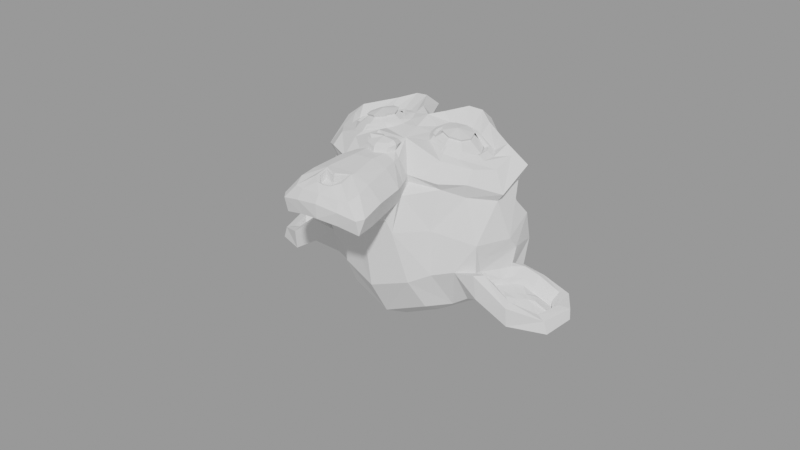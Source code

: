 # Source: constraints.blend  (saved by Blender 2.92.15; exported with 4.5.12 LTS)
import bpy
from mathutils import Matrix  # noqa: F401  (used for matrix-valued properties, if any)

bpy.ops.wm.read_factory_settings(use_empty=True)
scene = bpy.context.scene
scene.name = 'copy'

# ---- meshes
me_suzanne_001 = bpy.data.meshes.new('Suzanne.001')
me_suzanne_001.from_pydata([(0.4274, 0.1797, 0.7678), (-0.4466, 0.1381, 0.7655), (0.4934, 0.1129, 0.6894), (-0.5055, 0.06541, 0.6867), (0.5423, 0.07684, 0.5799), (-0.5502, 0.02487, 0.577), (0.3508, -0.01073, 0.618), (-0.3515, -0.04414, 0.6161), (0.348, 0.04323, 0.7199), (-0.3543, 0.009828, 0.718), (0.343, 0.1443, 0.783), (-0.3593, 0.1109, 0.7811), (0.2634, 0.1717, 0.7986), (-0.2828, 0.1457, 0.7972), (0.1967, 0.09846, 0.7433), (-0.2091, 0.07916, 0.7422), (0.1519, 0.05782, 0.6492), (-0.1602, 0.04298, 0.6484), (0.06497, 0.2413, 0.658), (-0.0911, 0.2339, 0.6576), (0.1272, 0.2438, 0.7441), (-0.1537, 0.2304, 0.7433), (0.2285, 0.2482, 0.7991), (-0.2553, 0.2252, 0.7978), (0.2556, 0.3355, 0.7997), (-0.2906, 0.3096, 0.7982), (0.1826, 0.395, 0.7452), (-0.2232, 0.3757, 0.7441), (0.1337, 0.4402, 0.6516), (-0.1784, 0.4253, 0.6508), (0.3252, 0.5277, 0.6214), (-0.3771, 0.4943, 0.6195), (0.3279, 0.4646, 0.7226), (-0.3744, 0.4312, 0.7207), (0.3322, 0.3706, 0.7845), (-0.3701, 0.3372, 0.7826), (0.4196, 0.3435, 0.7689), (-0.4544, 0.302, 0.7665), (0.4792, 0.4095, 0.6913), (-0.5196, 0.3619, 0.6886), (0.5241, 0.4592, 0.5824), (-0.5684, 0.4072, 0.5794), (0.6115, 0.2679, 0.5657), (-0.6371, 0.2085, 0.5624), (0.5488, 0.2643, 0.6749), (-0.575, 0.2108, 0.6719), (0.4549, 0.2592, 0.7606), (-0.4815, 0.2147, 0.7581), (0.4627, 0.2595, 0.7762), (-0.4894, 0.2142, 0.7737), (0.427, 0.3516, 0.7846), (-0.4626, 0.3093, 0.7822), (0.3314, 0.386, 0.808), (-0.3709, 0.3526, 0.8061), (0.2474, 0.3428, 0.8232), (-0.2832, 0.3176, 0.8217), (0.2129, 0.2473, 0.8224), (-0.2398, 0.2258, 0.8212), (0.256, 0.1633, 0.822), (-0.2747, 0.1381, 0.8206), (0.3377, 0.2532, 0.8306), (-0.3646, 0.2198, 0.8287), (0.3437, 0.1285, 0.8064), (-0.3586, 0.09511, 0.8045), (0.4355, 0.1721, 0.7834), (-0.4541, 0.1298, 0.781), (-0.02218, 0.4244, 0.7449), (-0.01865, 0.3458, 0.8225), (0.03057, -0.6837, 0.73), (0.01338, -0.325, 0.7792), (0.007027, -0.1925, 0.7957), (0.03506, -0.7772, 0.7138), (-0.02073, 0.4019, 0.6041), (-0.02846, 0.5659, 0.5739), (-0.04141, 0.901, -0.5411), (-0.02472, 0.5674, -0.8479), (-0.001383, 0.07563, -0.8277), (0.01903, -0.3801, -0.354), (0.2105, -0.1813, 0.5618), (-0.1953, -0.2006, 0.5607), (0.3316, -0.4259, 0.5683), (-0.2927, -0.4556, 0.5667), (0.3829, -0.6815, 0.5668), (-0.3195, -0.7149, 0.5649), (0.4078, -0.8756, 0.5265), (-0.3257, -0.9105, 0.5246), (0.3714, -0.932, 0.5183), (-0.2841, -0.9632, 0.5165), (0.2242, -0.9627, 0.549), (-0.1348, -0.9798, 0.548), (0.04542, -0.987, 0.5718), (0.4424, -0.1231, 0.5315), (-0.4316, -0.1647, 0.5292), (0.6327, -0.01246, 0.5405), (-0.6315, -0.0726, 0.5371), (0.8191, 0.1847, 0.4485), (-0.8353, 0.106, 0.444), (0.8366, 0.4662, 0.5988), (-0.8802, 0.3845, 0.5942), (0.6856, 0.5135, 0.63), (-0.7346, 0.446, 0.6262), (0.4614, 0.6198, 0.6926), (-0.5218, 0.573, 0.69), (0.2822, 0.7674, 0.7401), (-0.3577, 0.7369, 0.7383), (0.1201, 0.7204, 0.7628), (-0.192, 0.7056, 0.762), (0.03726, 0.4897, 0.7533), (-0.0876, 0.4838, 0.753), (0.1424, 0.4163, 0.7765), (-0.1854, 0.4008, 0.7756), (0.1086, 0.3053, 0.7679), (-0.1412, 0.2934, 0.7672), (0.1967, 0.09846, 0.7433), (-0.2091, 0.07916, 0.7422), (0.3722, 0.02884, 0.7042), (-0.377, -0.006791, 0.7022), (0.4871, 0.08144, 0.6736), (-0.4962, 0.03467, 0.6709), (0.6138, 0.2128, 0.6513), (-0.6347, 0.1534, 0.648), (0.6243, 0.3227, 0.652), (-0.6555, 0.2619, 0.6486), (0.5815, 0.3988, 0.6681), (-0.6203, 0.3417, 0.6648), (0.4067, 0.4527, 0.7227), (-0.4517, 0.4119, 0.7204), (0.2256, 0.4752, 0.7615), (-0.2738, 0.4514, 0.7601), (0.03465, -0.7695, 0.7295), (0.1417, -0.7175, 0.7301), (-0.07683, -0.7279, 0.7295), (0.1551, -0.834, 0.7059), (-0.07901, -0.8452, 0.7053), (0.1027, -0.8834, 0.6898), (-0.02212, -0.8893, 0.6895), (0.0407, -0.8941, 0.6818), (0.007509, -0.2, 0.7487), (0.004928, -0.1453, 0.7413), (0.1067, -0.1483, 0.7415), (-0.09615, -0.1579, 0.7409), (0.1339, -0.2252, 0.7489), (-0.1159, -0.2371, 0.7482), (0.09782, -0.2895, 0.7406), (-0.07386, -0.2976, 0.7401), (0.3986, -0.03227, 0.6726), (-0.3973, -0.07013, 0.6705), (0.6124, 0.07988, 0.627), (-0.6206, 0.02123, 0.6237), (0.7147, 0.2335, 0.6048), (-0.7368, 0.1645, 0.6009), (0.722, 0.4056, 0.6606), (-0.7607, 0.335, 0.6566), (0.6653, 0.4415, 0.731), (-0.7081, 0.3762, 0.7274), (0.4091, 0.5618, 0.8015), (-0.4649, 0.5203, 0.7992), (0.2797, 0.6493, 0.8408), (-0.3446, 0.6196, 0.8392), (0.1715, 0.6206, 0.856), (-0.2342, 0.6013, 0.8549), (0.07903, 0.4285, 0.8467), (-0.1239, 0.4189, 0.8462), (0.1278, -0.1008, 0.8122), (-0.122, -0.1127, 0.8115), (0.2302, -0.4394, 0.7086), (-0.1912, -0.4595, 0.7075), (0.2815, -0.6949, 0.6837), (-0.2179, -0.7187, 0.6823), (0.3027, -0.8111, 0.6595), (-0.2279, -0.8363, 0.6581), (0.2761, -0.906, 0.6276), (-0.1922, -0.9283, 0.6263), (0.2066, -0.9249, 0.6273), (-0.1212, -0.9405, 0.6264), (0.04341, -0.9484, 0.6346), (-0.003947, 0.04209, 0.7268), (-0.01184, 0.2057, 0.767), (0.3033, 0.4868, 0.7461), (-0.3522, 0.4556, 0.7443), (0.1554, 0.1434, 0.7513), (-0.1723, 0.1278, 0.7504), (0.1208, 0.2121, 0.7595), (-0.1445, 0.1994, 0.7588), (0.148, -0.6859, 0.7303), (-0.08612, -0.6971, 0.7296), (0.09743, -0.446, 0.7473), (-0.05865, -0.4534, 0.7469), (0.01939, -0.4497, 0.7471), (0.01384, -0.3326, 0.7401), (0.1048, -0.2738, 0.7797), (-0.0825, -0.2827, 0.7792), (0.1415, -0.2252, 0.7958), (-0.1238, -0.2378, 0.7951), (0.1137, -0.1326, 0.7807), (-0.1048, -0.1429, 0.7801), (0.04311, -0.1281, 0.7805), (-0.03493, -0.1318, 0.7803), (0.007695, -0.2083, 0.8268), (0.05195, -0.1513, 0.8117), (-0.04169, -0.1558, 0.8114), (0.09915, -0.1569, 0.8117), (-0.08814, -0.1658, 0.8112), (0.1181, -0.2265, 0.8269), (-0.1004, -0.2369, 0.8264), (0.08802, -0.2512, 0.8033), (-0.06806, -0.2587, 0.8029), (0.01184, -0.294, 0.8028), (0.2711, -0.3035, 0.5534), (-0.244, -0.328, 0.552), (0.1737, -0.2387, 0.7098), (-0.154, -0.2543, 0.7089), (0.1927, -0.3082, 0.7094), (-0.1663, -0.3253, 0.7084), (0.2447, -0.2422, 0.5537), (-0.2235, -0.2645, 0.5524), (0.03996, -0.8785, 0.6819), (0.08641, -0.8684, 0.6821), (-0.007232, -0.8729, 0.6818), (0.131, -0.8195, 0.7059), (-0.05634, -0.8285, 0.7054), (0.1272, -0.7416, 0.722), (-0.06009, -0.7505, 0.7215), (0.03558, -0.7846, 0.6512), (0.1277, -0.749, 0.6595), (-0.05957, -0.7579, 0.659), (0.1307, -0.8113, 0.6357), (-0.05654, -0.8202, 0.6352), (0.0858, -0.8525, 0.6275), (-0.007845, -0.8569, 0.6272), (0.03935, -0.8625, 0.6273), (0.1594, 0.2216, 0.7831), (-0.1839, 0.2052, 0.7822), (0.178, 0.1599, 0.7749), (-0.1965, 0.1421, 0.7739), (0.3133, 0.4402, 0.7614), (-0.3578, 0.4083, 0.7596), (0.2512, 0.4293, 0.7768), (-0.295, 0.4034, 0.7754), (0.4006, 0.413, 0.7771), (-0.4422, 0.3729, 0.7748), (0.5435, 0.3734, 0.699), (-0.5802, 0.3199, 0.696), (0.5699, 0.3121, 0.6909), (-0.6006, 0.2564, 0.6878), (0.5666, 0.2181, 0.6825), (-0.5884, 0.1632, 0.6794), (0.4695, 0.1194, 0.7207), (-0.4825, 0.07412, 0.7181), (0.3698, 0.07541, 0.7436), (-0.3793, 0.03978, 0.7416), (0.2193, 0.1149, 0.7825), (-0.2334, 0.09339, 0.7813), (0.1635, 0.3, 0.7836), (-0.1954, 0.2829, 0.7826), (0.191, 0.3795, 0.7842), (-0.2304, 0.3595, 0.7831), (0.2152, 0.3652, 0.7607), (-0.253, 0.3429, 0.7595), (0.1792, 0.3009, 0.7602), (-0.211, 0.2823, 0.7592), (0.2342, 0.1314, 0.7592), (-0.2496, 0.1084, 0.7579), (0.3688, 0.09892, 0.7281), (-0.3804, 0.06329, 0.7261), (0.4532, 0.1344, 0.7051), (-0.4676, 0.09057, 0.7026), (0.5346, 0.2323, 0.6747), (-0.5579, 0.1803, 0.6717), (0.5391, 0.3029, 0.6751), (-0.569, 0.2502, 0.6722), (0.5131, 0.3564, 0.6832), (-0.5482, 0.3059, 0.6804), (0.3933, 0.405, 0.7536), (-0.4339, 0.3656, 0.7514), (0.2602, 0.4064, 0.7689), (-0.3017, 0.3796, 0.7674), (0.3145, 0.4169, 0.7535), (-0.3566, 0.3849, 0.7517), (0.193, 0.1764, 0.7516), (-0.2128, 0.1571, 0.7505), (0.1825, 0.2307, 0.752), (-0.2076, 0.2121, 0.7509), (0.0859, 0.4616, 0.6126), (-0.1326, 0.4512, 0.612), (0.1621, 0.6686, 0.6219), (-0.2281, 0.65, 0.6209), (0.3015, 0.6988, 0.599), (-0.3696, 0.6669, 0.5972), (0.4562, 0.5734, 0.5595), (-0.5115, 0.5274, 0.5569), (0.6562, 0.4817, 0.4969), (-0.7016, 0.4171, 0.4933), (0.7756, 0.4406, 0.4657), (-0.8164, 0.3649, 0.4614), (0.7639, 0.1982, 0.3781), (-0.7812, 0.1247, 0.374), (0.5999, 0.02588, 0.4157), (-0.6019, -0.03128, 0.4124), (0.4404, -0.07591, 0.4693), (-0.4337, -0.1175, 0.467), (-0.04339, 0.8955, 0.2948), (-0.0466, 0.9838, -0.07183), (0.01087, -0.1907, -0.6731), (0.02146, -0.4616, 0.1845), (0.04532, -0.9784, 0.4547), (0.03743, -0.806, 0.3386), (0.02635, -0.5717, 0.3167), (0.02236, -0.4856, 0.2781), (0.8393, 0.2742, 0.05846), (-0.8619, 0.1933, 0.05391), (0.8433, 0.3611, -0.04253), (-0.8735, 0.2794, -0.04712), (0.761, 0.3049, -0.4337), (-0.7842, 0.2314, -0.4379), (0.4413, 0.4635, -0.6991), (-0.4795, 0.4197, -0.7015), (0.7356, -0.01239, 0.07197), (-0.7315, -0.08217, 0.06805), (0.5994, -0.09558, -0.1633), (-0.5867, -0.152, -0.1664), (0.6413, 0.02543, -0.428), (-0.6385, -0.03544, -0.4314), (0.3345, 0.07491, -0.6628), (-0.3366, 0.04299, -0.6646), (0.2499, -0.3427, 0.4046), (-0.2184, -0.3649, 0.4034), (0.1986, -0.4067, 0.2556), (-0.1604, -0.4238, 0.2547), (0.3216, -0.6989, 0.379), (-0.2559, -0.7263, 0.3775), (0.2726, -0.4901, 0.3881), (-0.2269, -0.5138, 0.3867), (0.3703, -0.9, 0.3935), (-0.2853, -0.9312, 0.3917), (0.1756, -0.7527, 0.3627), (-0.1053, -0.766, 0.362), (0.1496, -0.5348, 0.3563), (-0.1001, -0.5467, 0.3556), (0.2078, -0.9393, 0.4319), (-0.12, -0.9549, 0.431), (0.2309, -0.2733, 0.4285), (-0.2062, -0.2941, 0.4273), (0.2204, -0.2193, 0.4679), (-0.201, -0.2394, 0.4667), (0.2099, -0.1653, 0.4994), (-0.1959, -0.1846, 0.4983), (0.2289, -0.3812, 0.1621), (-0.1925, -0.4013, 0.161), (0.312, -0.2963, -0.2668), (-0.2811, -0.3245, -0.2684), (0.3517, -0.1284, -0.5391), (-0.335, -0.1611, -0.5409), (0.4123, 0.8902, -0.376), (-0.4929, 0.8472, -0.3785), (0.4086, 0.9506, -0.06315), (-0.4966, 0.9075, -0.06558), (0.4116, 0.8706, 0.241), (-0.4936, 0.8275, 0.2386), (0.4345, 0.5419, 0.4343), (-0.4863, 0.4981, 0.4318), (0.7056, 0.4381, 0.3405), (-0.7458, 0.3691, 0.3366), (0.6099, 0.4808, 0.2858), (-0.6543, 0.4207, 0.2825), (0.6064, 0.7324, 0.0609), (-0.6734, 0.6715, 0.05747), (0.7689, 0.5989, 0.1307), (-0.823, 0.5232, 0.1265), (0.7669, 0.6551, -0.1111), (-0.825, 0.5794, -0.1154), (0.6047, 0.7808, -0.1888), (-0.6751, 0.72, -0.1922), (0.6086, 0.7122, -0.4392), (-0.6712, 0.6514, -0.4427), (0.7712, 0.5786, -0.3538), (-0.8207, 0.5029, -0.358), (0.6023, 0.3609, -0.5822), (-0.6307, 0.3022, -0.5855), (0.484, 0.04999, -0.5454), (-0.4836, 0.00396, -0.548), (0.8043, 0.368, -0.1988), (-0.8345, 0.2901, -0.2032), (0.4136, -0.1533, 0.1484), (-0.398, -0.1919, 0.1462), (0.439, -0.1733, -0.211), (-0.4194, -0.2141, -0.2133), (0.8709, 0.4496, -0.2294), (-0.9084, 0.365, -0.2342), (0.7795, -0.1029, -0.1238), (-0.7656, -0.1764, -0.128), (1.043, -0.04994, -0.326), (-1.032, -0.1487, -0.3315), (1.278, 0.1183, -0.4259), (-1.281, -0.003451, -0.4328), (1.336, 0.3869, -0.4162), (-1.364, 0.2585, -0.4234), (1.21, 0.5686, -0.4153), (-1.256, 0.4513, -0.4219), (1.0, 0.5267, -0.3067), (-1.044, 0.4294, -0.3122), (0.9955, 0.4637, -0.2837), (-1.033, 0.3672, -0.2891), (1.166, 0.496, -0.3846), (-1.206, 0.3831, -0.391), (1.251, 0.3515, -0.401), (-1.277, 0.2312, -0.4078), (1.207, 0.1382, -0.4025), (-1.212, 0.02315, -0.409), (1.033, 0.01196, -0.3022), (-1.028, -0.08603, -0.3077), (0.8308, -0.03002, -0.131), (-0.8235, -0.1087, -0.1355), (0.9043, 0.4042, -0.214), (-0.9374, 0.3166, -0.2189), (0.9304, 0.3511, -0.2846), (-0.958, 0.2613, -0.2896), (0.8834, 0.01991, -0.2087), (-0.8802, -0.06398, -0.2134), (1.039, 0.05176, -0.3644), (-1.037, -0.04698, -0.37), (1.183, 0.153, -0.4415), (-1.19, 0.04012, -0.4479), (1.222, 0.3113, -0.4404), (-1.244, 0.194, -0.447), (1.155, 0.4175, -0.4321), (-1.187, 0.3061, -0.4383), (1.007, 0.3943, -0.3544), (-1.038, 0.2971, -0.3599), (0.8296, 0.3302, -0.2068), (-0.856, 0.25, -0.2113), (0.8275, 0.2132, -0.2701), (-0.8425, 0.1337, -0.2746), (0.7531, 0.1314, -0.2708), (-0.7608, 0.05942, -0.2749), (0.8159, 0.1266, -0.2707), (-0.8228, 0.04865, -0.2751), (0.8427, 0.05748, -0.2711), (-0.8429, -0.0227, -0.2756), (0.813, 0.02478, -0.2714), (-0.8102, -0.05243, -0.2757), (0.7259, 0.03498, -0.06837), (-0.7256, -0.03406, -0.07225), (0.7195, 0.01186, -0.1701), (-0.7164, -0.05644, -0.1739), (0.7165, 0.07439, -0.1853), (-0.7193, 0.00609, -0.1892), (0.7868, 0.2421, -0.2075), (-0.8051, 0.1664, -0.2118), (0.8787, 0.286, -0.2617), (-0.9005, 0.2013, -0.2665), (0.8792, 0.2785, -0.3164), (-0.9, 0.1939, -0.3212), (0.8131, 0.02508, -0.3182), (-0.8101, -0.05212, -0.3226), (0.8506, 0.05815, -0.3179), (-0.8506, -0.02277, -0.3225), (0.8242, 0.1195, -0.3176), (-0.8301, 0.04078, -0.322), (0.7611, 0.1321, -0.3177), (-0.7685, 0.05935, -0.3218), (0.8354, 0.2139, -0.317), (-0.8502, 0.1337, -0.3215), (1.023, 0.3798, -0.4092), (-1.053, 0.2811, -0.4147), (1.171, 0.4029, -0.479), (-1.201, 0.2901, -0.4853), (1.246, 0.3049, -0.4873), (-1.267, 0.1854, -0.494), (1.207, 0.1465, -0.4806), (-1.213, 0.03146, -0.4871), (1.047, 0.05249, -0.4191), (-1.045, -0.04699, -0.4247), (0.8832, 0.02807, -0.2634), (-0.8804, -0.05582, -0.2681), (0.9391, 0.3363, -0.3393), (-0.965, 0.2457, -0.3444), (0.8852, 0.1537, -0.325), (-0.894, 0.06907, -0.3298), (0.9343, 0.1092, -0.333), (-0.9386, 0.02007, -0.338), (0.9938, 0.1748, -0.3637), (-1.004, 0.07974, -0.3691), (0.9525, 0.2196, -0.3479), (-0.9672, 0.1283, -0.353), (1.004, 0.2848, -0.3708), (-1.025, 0.1883, -0.3762), (1.045, 0.2399, -0.3788), (-1.061, 0.1397, -0.3844), (1.099, 0.2659, -0.3863), (-1.117, 0.1605, -0.3922), (1.073, 0.3273, -0.386), (-1.097, 0.2241, -0.3918), (1.003, 0.4888, -0.4788), (-1.042, 0.3915, -0.4843), (1.228, 0.5312, -0.5405), (-1.27, 0.4124, -0.5472), (1.353, 0.3647, -0.4944), (-1.379, 0.2348, -0.5017), (1.31, 0.1204, -0.5274), (-1.312, -0.004274, -0.5344), (1.043, -0.03326, -0.4899), (-1.033, -0.132, -0.4955), (0.7949, -0.08523, -0.3268), (-0.7815, -0.1602, -0.331), (0.8411, 0.4257, -0.3781), (-0.8757, 0.344, -0.3827)], [], [(46, 0, 2, 44), (3, 1, 47, 45), (44, 2, 4, 42), (5, 3, 45, 43), (2, 8, 6, 4), (7, 9, 3, 5), (0, 10, 8, 2), (9, 11, 1, 3), (10, 12, 14, 8), (15, 13, 11, 9), (8, 14, 16, 6), (17, 15, 9, 7), (14, 20, 18, 16), (19, 21, 15, 17), (12, 22, 20, 14), (21, 23, 13, 15), (22, 24, 26, 20), (27, 25, 23, 21), (20, 26, 28, 18), (29, 27, 21, 19), (26, 32, 30, 28), (31, 33, 27, 29), (24, 34, 32, 26), (33, 35, 25, 27), (34, 36, 38, 32), (39, 37, 35, 33), (32, 38, 40, 30), (41, 39, 33, 31), (38, 44, 42, 40), (43, 45, 39, 41), (36, 46, 44, 38), (45, 47, 37, 39), (46, 36, 50, 48), (51, 37, 47, 49), (36, 34, 52, 50), (53, 35, 37, 51), (34, 24, 54, 52), (55, 25, 35, 53), (24, 22, 56, 54), (57, 23, 25, 55), (22, 12, 58, 56), (59, 13, 23, 57), (12, 10, 62, 58), (63, 11, 13, 59), (10, 0, 64, 62), (65, 1, 11, 63), (0, 46, 48, 64), (49, 47, 1, 65), (60, 64, 48), (49, 65, 61), (62, 64, 60), (61, 65, 63), (60, 58, 62), (63, 59, 61), (60, 56, 58), (59, 57, 61), (60, 54, 56), (57, 55, 61), (60, 52, 54), (55, 53, 61), (60, 50, 52), (53, 51, 61), (60, 48, 50), (51, 49, 61), (88, 173, 175, 90), (175, 174, 89, 90), (86, 171, 173, 88), (174, 172, 87, 89), (84, 169, 171, 86), (172, 170, 85, 87), (82, 167, 169, 84), (170, 168, 83, 85), (80, 165, 167, 82), (168, 166, 81, 83), (78, 91, 145, 163), (146, 92, 79, 164), (91, 93, 147, 145), (148, 94, 92, 146), (93, 95, 149, 147), (150, 96, 94, 148), (95, 97, 151, 149), (152, 98, 96, 150), (97, 99, 153, 151), (154, 100, 98, 152), (99, 101, 155, 153), (156, 102, 100, 154), (101, 103, 157, 155), (158, 104, 102, 156), (103, 105, 159, 157), (160, 106, 104, 158), (105, 107, 161, 159), (162, 108, 106, 160), (107, 66, 67, 161), (67, 66, 108, 162), (109, 127, 159, 161), (160, 128, 110, 162), (127, 178, 157, 159), (158, 179, 128, 160), (125, 155, 157, 178), (158, 156, 126, 179), (123, 153, 155, 125), (156, 154, 124, 126), (121, 151, 153, 123), (154, 152, 122, 124), (119, 149, 151, 121), (152, 150, 120, 122), (117, 147, 149, 119), (150, 148, 118, 120), (115, 145, 147, 117), (148, 146, 116, 118), (113, 163, 145, 115), (146, 164, 114, 116), (113, 180, 176, 163), (176, 181, 114, 164), (109, 161, 67, 111), (67, 162, 110, 112), (111, 67, 177, 182), (177, 67, 112, 183), (176, 180, 182, 177), (183, 181, 176, 177), (134, 136, 175, 173), (175, 136, 135, 174), (132, 134, 173, 171), (174, 135, 133, 172), (130, 132, 171, 169), (172, 133, 131, 170), (165, 186, 184, 167), (185, 187, 166, 168), (130, 169, 167, 184), (168, 170, 131, 185), (143, 189, 188, 186), (188, 189, 144, 187), (184, 186, 188, 68), (188, 187, 185, 68), (129, 130, 184, 68), (185, 131, 129, 68), (141, 192, 190, 143), (191, 193, 142, 144), (139, 194, 192, 141), (193, 195, 140, 142), (138, 196, 194, 139), (195, 197, 138, 140), (137, 70, 196, 138), (197, 70, 137, 138), (189, 143, 190, 69), (191, 144, 189, 69), (69, 190, 205, 207), (206, 191, 69, 207), (70, 198, 199, 196), (200, 198, 70, 197), (196, 199, 201, 194), (202, 200, 197, 195), (194, 201, 203, 192), (204, 202, 195, 193), (192, 203, 205, 190), (206, 204, 193, 191), (198, 203, 201, 199), (202, 204, 198, 200), (198, 207, 205, 203), (206, 207, 198, 204), (138, 139, 163, 176), (164, 140, 138, 176), (139, 141, 210, 163), (211, 142, 140, 164), (141, 143, 212, 210), (213, 144, 142, 211), (143, 186, 165, 212), (166, 187, 144, 213), (80, 208, 212, 165), (213, 209, 81, 166), (208, 214, 210, 212), (211, 215, 209, 213), (78, 163, 210, 214), (211, 164, 79, 215), (130, 129, 71, 221), (71, 129, 131, 222), (132, 130, 221, 219), (222, 131, 133, 220), (134, 132, 219, 217), (220, 133, 135, 218), (136, 134, 217, 216), (218, 135, 136, 216), (216, 217, 228, 230), (229, 218, 216, 230), (217, 219, 226, 228), (227, 220, 218, 229), (219, 221, 224, 226), (225, 222, 220, 227), (221, 71, 223, 224), (223, 71, 222, 225), (223, 230, 228, 224), (229, 230, 223, 225), (224, 228, 226), (227, 229, 225), (182, 180, 233, 231), (234, 181, 183, 232), (111, 182, 231, 253), (232, 183, 112, 254), (109, 111, 253, 255), (254, 112, 110, 256), (180, 113, 251, 233), (252, 114, 181, 234), (113, 115, 249, 251), (250, 116, 114, 252), (115, 117, 247, 249), (248, 118, 116, 250), (117, 119, 245, 247), (246, 120, 118, 248), (119, 121, 243, 245), (244, 122, 120, 246), (121, 123, 241, 243), (242, 124, 122, 244), (123, 125, 239, 241), (240, 126, 124, 242), (125, 178, 235, 239), (236, 179, 126, 240), (178, 127, 237, 235), (238, 128, 179, 236), (127, 109, 255, 237), (256, 110, 128, 238), (237, 255, 257, 275), (258, 256, 238, 276), (235, 237, 275, 277), (276, 238, 236, 278), (239, 235, 277, 273), (278, 236, 240, 274), (241, 239, 273, 271), (274, 240, 242, 272), (243, 241, 271, 269), (272, 242, 244, 270), (245, 243, 269, 267), (270, 244, 246, 268), (247, 245, 267, 265), (268, 246, 248, 266), (249, 247, 265, 263), (266, 248, 250, 264), (251, 249, 263, 261), (264, 250, 252, 262), (233, 251, 261, 279), (262, 252, 234, 280), (255, 253, 259, 257), (260, 254, 256, 258), (253, 231, 281, 259), (282, 232, 254, 260), (231, 233, 279, 281), (280, 234, 232, 282), (66, 107, 283, 72), (284, 108, 66, 72), (107, 105, 285, 283), (286, 106, 108, 284), (105, 103, 287, 285), (288, 104, 106, 286), (103, 101, 289, 287), (290, 102, 104, 288), (101, 99, 291, 289), (292, 100, 102, 290), (99, 97, 293, 291), (294, 98, 100, 292), (97, 95, 295, 293), (296, 96, 98, 294), (95, 93, 297, 295), (298, 94, 96, 296), (93, 91, 299, 297), (300, 92, 94, 298), (307, 308, 327, 337), (328, 308, 307, 338), (306, 307, 337, 335), (338, 307, 306, 336), (305, 306, 335, 339), (336, 306, 305, 340), (88, 90, 305, 339), (305, 90, 89, 340), (86, 88, 339, 333), (340, 89, 87, 334), (84, 86, 333, 329), (334, 87, 85, 330), (82, 84, 329, 331), (330, 85, 83, 332), (329, 335, 337, 331), (338, 336, 330, 332), (329, 333, 339, 335), (340, 334, 330, 336), (325, 331, 337, 327), (338, 332, 326, 328), (80, 82, 331, 325), (332, 83, 81, 326), (208, 341, 343, 214), (344, 342, 209, 215), (80, 325, 341, 208), (342, 326, 81, 209), (78, 214, 343, 345), (344, 215, 79, 346), (78, 345, 299, 91), (300, 346, 79, 92), (76, 323, 351, 303), (352, 324, 76, 303), (303, 351, 349, 77), (350, 352, 303, 77), (77, 349, 347, 304), (348, 350, 77, 304), (304, 347, 327, 308), (328, 348, 304, 308), (325, 327, 347, 341), (348, 328, 326, 342), (295, 297, 317, 309), (318, 298, 296, 310), (75, 315, 323, 76), (324, 316, 75, 76), (301, 357, 355, 302), (356, 358, 301, 302), (302, 355, 353, 74), (354, 356, 302, 74), (74, 353, 315, 75), (316, 354, 74, 75), (291, 293, 361, 363), (362, 294, 292, 364), (363, 361, 367, 365), (368, 362, 364, 366), (365, 367, 369, 371), (370, 368, 366, 372), (371, 369, 375, 373), (376, 370, 372, 374), (313, 377, 373, 375), (374, 378, 314, 376), (315, 353, 373, 377), (374, 354, 316, 378), (353, 355, 371, 373), (372, 356, 354, 374), (355, 357, 365, 371), (366, 358, 356, 372), (357, 359, 363, 365), (364, 360, 358, 366), (289, 291, 363, 359), (364, 292, 290, 360), (73, 359, 357, 301), (358, 360, 73, 301), (283, 285, 287, 289), (288, 286, 284, 290), (283, 289, 359, 73), (360, 290, 284, 73), (72, 283, 73), (73, 284, 72), (293, 295, 309, 361), (310, 296, 294, 362), (309, 311, 367, 361), (368, 312, 310, 362), (311, 381, 369, 367), (370, 382, 312, 368), (313, 375, 369, 381), (370, 376, 314, 382), (347, 349, 385, 383), (386, 350, 348, 384), (317, 383, 385, 319), (386, 384, 318, 320), (297, 299, 383, 317), (384, 300, 298, 318), (299, 343, 341, 383), (342, 344, 300, 384), (341, 347, 383), (384, 348, 342), (299, 345, 343), (344, 346, 300), (313, 321, 379, 377), (380, 322, 314, 378), (315, 377, 379, 323), (380, 378, 316, 324), (319, 385, 379, 321), (380, 386, 320, 322), (349, 351, 379, 385), (380, 352, 350, 386), (323, 379, 351), (352, 380, 324), (399, 387, 413, 401), (414, 388, 400, 402), (399, 401, 403, 397), (404, 402, 400, 398), (397, 403, 405, 395), (406, 404, 398, 396), (395, 405, 407, 393), (408, 406, 396, 394), (393, 407, 409, 391), (410, 408, 394, 392), (391, 409, 411, 389), (412, 410, 392, 390), (409, 419, 417, 411), (418, 420, 410, 412), (407, 421, 419, 409), (420, 422, 408, 410), (405, 423, 421, 407), (422, 424, 406, 408), (403, 425, 423, 405), (424, 426, 404, 406), (401, 427, 425, 403), (426, 428, 402, 404), (401, 413, 415, 427), (416, 414, 402, 428), (317, 319, 443, 441), (444, 320, 318, 442), (319, 389, 411, 443), (412, 390, 320, 444), (309, 317, 441, 311), (442, 318, 310, 312), (381, 429, 413, 387), (414, 430, 382, 388), (411, 417, 439, 443), (440, 418, 412, 444), (437, 445, 443, 439), (444, 446, 438, 440), (433, 445, 437, 435), (438, 446, 434, 436), (431, 447, 445, 433), (446, 448, 432, 434), (429, 447, 431, 449), (432, 448, 430, 450), (413, 429, 449, 415), (450, 430, 414, 416), (311, 447, 429, 381), (430, 448, 312, 382), (311, 441, 445, 447), (446, 442, 312, 448), (441, 443, 445), (446, 444, 442), (415, 449, 451, 475), (452, 450, 416, 476), (449, 431, 461, 451), (462, 432, 450, 452), (431, 433, 459, 461), (460, 434, 432, 462), (433, 435, 457, 459), (458, 436, 434, 460), (435, 437, 455, 457), (456, 438, 436, 458), (437, 439, 453, 455), (454, 440, 438, 456), (439, 417, 473, 453), (474, 418, 440, 454), (427, 415, 475, 463), (476, 416, 428, 464), (425, 427, 463, 465), (464, 428, 426, 466), (423, 425, 465, 467), (466, 426, 424, 468), (421, 423, 467, 469), (468, 424, 422, 470), (419, 421, 469, 471), (470, 422, 420, 472), (417, 419, 471, 473), (472, 420, 418, 474), (457, 455, 479, 477), (480, 456, 458, 478), (477, 479, 481, 483), (482, 480, 478, 484), (483, 481, 487, 485), (488, 482, 484, 486), (485, 487, 489, 491), (490, 488, 486, 492), (463, 475, 485, 491), (486, 476, 464, 492), (451, 483, 485, 475), (486, 484, 452, 476), (451, 461, 477, 483), (478, 462, 452, 484), (457, 477, 461, 459), (462, 478, 458, 460), (453, 473, 479, 455), (480, 474, 454, 456), (471, 481, 479, 473), (480, 482, 472, 474), (469, 487, 481, 471), (482, 488, 470, 472), (467, 489, 487, 469), (488, 490, 468, 470), (465, 491, 489, 467), (490, 492, 466, 468), (463, 491, 465), (466, 492, 464), (391, 389, 503, 501), (504, 390, 392, 502), (393, 391, 501, 499), (502, 392, 394, 500), (395, 393, 499, 497), (500, 394, 396, 498), (397, 395, 497, 495), (498, 396, 398, 496), (399, 397, 495, 493), (496, 398, 400, 494), (387, 399, 493, 505), (494, 400, 388, 506), (493, 501, 503, 505), (504, 502, 494, 506), (493, 495, 499, 501), (500, 496, 494, 502), (495, 497, 499), (500, 498, 496), (313, 381, 387, 505), (388, 382, 314, 506), (313, 505, 503, 321), (504, 506, 314, 322), (319, 321, 503, 389), (504, 322, 320, 390)])
_uv = me_suzanne_001.uv_layers.new(name='UVMap')
_uv.uv.foreach_set('vector', [0.891, 0.5901, 0.8706, 0.5896, 0.8601, 0.5601, 0.9046, 0.5594, 0.8562, 0.8505, 0.8681, 0.8215, 0.8884, 0.822, 0.9006, 0.8532, 0.9046, 0.5594, 0.8601, 0.5601, 0.853, 0.5216, 0.9202, 0.5245, 0.8475, 0.8887, 0.8562, 0.8505, 0.9006, 0.8532, 0.9147, 0.8887, 0.8601, 0.5601, 0.8289, 0.5908, 0.7985, 0.5695, 0.853, 0.5216, 0.7951, 0.8384, 0.8264, 0.8185, 0.8562, 0.8505, 0.8475, 0.8887, 0.8706, 0.5896, 0.8544, 0.6048, 0.8289, 0.5908, 0.8601, 0.5601, 0.8264, 0.8185, 0.8525, 0.8057, 0.8681, 0.8215, 0.8562, 0.8505, 0.8544, 0.6048, 0.8541, 0.6255, 0.8282, 0.6334, 0.8289, 0.5908, 0.8276, 0.776, 0.8532, 0.785, 0.8525, 0.8057, 0.8264, 0.8185, 0.8289, 0.5908, 0.8282, 0.6334, 0.791, 0.6454, 0.7985, 0.5695, 0.791, 0.7622, 0.8276, 0.776, 0.8264, 0.8185, 0.7951, 0.8384, 0.8282, 0.6334, 0.8552, 0.6685, 0.8424, 0.7025, 0.791, 0.6454, 0.8448, 0.7075, 0.8561, 0.742, 0.8276, 0.776, 0.791, 0.7622, 0.8541, 0.6255, 0.8675, 0.6423, 0.8552, 0.6685, 0.8282, 0.6334, 0.8561, 0.742, 0.8673, 0.7688, 0.8532, 0.785, 0.8276, 0.776, 0.8675, 0.6423, 0.8905, 0.6419, 0.9004, 0.667, 0.8552, 0.6685, 0.9012, 0.7456, 0.8902, 0.7702, 0.8673, 0.7688, 0.8561, 0.742, 0.8552, 0.6685, 0.9004, 0.667, 0.9189, 0.6997, 0.8424, 0.7025, 0.9212, 0.7137, 0.9012, 0.7456, 0.8561, 0.742, 0.8448, 0.7075, 0.9004, 0.667, 0.9319, 0.6368, 0.9684, 0.6453, 0.9189, 0.6997, 0.9682, 0.7702, 0.9314, 0.7771, 0.9012, 0.7456, 0.9212, 0.7137, 0.8905, 0.6419, 0.9059, 0.6279, 0.9319, 0.6368, 0.9004, 0.667, 0.9314, 0.7771, 0.905, 0.7849, 0.8902, 0.7702, 0.9012, 0.7456, 0.9059, 0.6279, 0.9062, 0.6057, 0.9337, 0.593, 0.9319, 0.6368, 0.9312, 0.8209, 0.9044, 0.807, 0.905, 0.7849, 0.9314, 0.7771, 0.9319, 0.6368, 0.9337, 0.593, 0.9684, 0.5738, 0.9684, 0.6453, 0.965, 0.8417, 0.9312, 0.8209, 0.9314, 0.7771, 0.9682, 0.7702, 0.9337, 0.593, 0.9046, 0.5594, 0.9202, 0.5245, 0.9684, 0.5738, 0.9147, 0.8887, 0.9006, 0.8532, 0.9312, 0.8209, 0.965, 0.8417, 0.9062, 0.6057, 0.891, 0.5901, 0.9046, 0.5594, 0.9337, 0.593, 0.9006, 0.8532, 0.8884, 0.822, 0.9044, 0.807, 0.9312, 0.8209, 0.891, 0.5901, 0.9062, 0.6057, 0.9024, 0.6079, 0.8896, 0.5933, 0.9006, 0.8047, 0.9044, 0.807, 0.8884, 0.822, 0.8872, 0.8187, 0.9062, 0.6057, 0.9059, 0.6279, 0.8998, 0.6263, 0.9024, 0.6079, 0.8988, 0.7862, 0.905, 0.7849, 0.9044, 0.807, 0.9006, 0.8047, 0.9059, 0.6279, 0.8905, 0.6419, 0.8878, 0.6365, 0.8998, 0.6263, 0.8874, 0.7754, 0.8902, 0.7702, 0.905, 0.7849, 0.8988, 0.7862, 0.8905, 0.6419, 0.8675, 0.6423, 0.8709, 0.6352, 0.8878, 0.6365, 0.8704, 0.776, 0.8673, 0.7688, 0.8902, 0.7702, 0.8874, 0.7754, 0.8675, 0.6423, 0.8541, 0.6255, 0.8599, 0.6239, 0.8709, 0.6352, 0.8589, 0.7868, 0.8532, 0.785, 0.8673, 0.7688, 0.8704, 0.776, 0.8541, 0.6255, 0.8544, 0.6048, 0.8597, 0.6082, 0.8599, 0.6239, 0.8579, 0.8025, 0.8525, 0.8057, 0.8532, 0.785, 0.8589, 0.7868, 0.8544, 0.6048, 0.8706, 0.5896, 0.8717, 0.594, 0.8597, 0.6082, 0.8693, 0.8172, 0.8681, 0.8215, 0.8525, 0.8057, 0.8579, 0.8025, 0.8706, 0.5896, 0.891, 0.5901, 0.8896, 0.5933, 0.8717, 0.594, 0.8872, 0.8187, 0.8884, 0.822, 0.8681, 0.8215, 0.8693, 0.8172, 0.8794, 0.6165, 0.8717, 0.594, 0.8896, 0.5933, 0.8872, 0.8187, 0.8693, 0.8172, 0.878, 0.7951, 0.8597, 0.6082, 0.8717, 0.594, 0.8794, 0.6165, 0.878, 0.7951, 0.8693, 0.8172, 0.8579, 0.8025, 0.8794, 0.6165, 0.8599, 0.6239, 0.8597, 0.6082, 0.8579, 0.8025, 0.8589, 0.7868, 0.878, 0.7951, 0.8794, 0.6165, 0.8709, 0.6352, 0.8599, 0.6239, 0.8589, 0.7868, 0.8704, 0.776, 0.878, 0.7951, 0.8794, 0.6165, 0.8878, 0.6365, 0.8709, 0.6352, 0.8704, 0.776, 0.8874, 0.7754, 0.878, 0.7951, 0.8794, 0.6165, 0.8998, 0.6263, 0.8878, 0.6365, 0.8874, 0.7754, 0.8988, 0.7862, 0.878, 0.7951, 0.8794, 0.6165, 0.9024, 0.6079, 0.8998, 0.6263, 0.8988, 0.7862, 0.9006, 0.8047, 0.878, 0.7951, 0.8794, 0.6165, 0.8896, 0.5933, 0.9024, 0.6079, 0.9006, 0.8047, 0.8872, 0.8187, 0.878, 0.7951, 0.5403, 0.05381, 0.5364, 0.06207, 0.5189, 0.05968, 0.5189, 0.05029, 0.5189, 0.05968, 0.5015, 0.06204, 0.4976, 0.05377, 0.5189, 0.05029, 0.5519, 0.05834, 0.5428, 0.06409, 0.5364, 0.06207, 0.5403, 0.05381, 0.5015, 0.06204, 0.4951, 0.06405, 0.486, 0.05827, 0.4976, 0.05377, 0.5551, 0.0619, 0.5463, 0.07267, 0.5428, 0.06409, 0.5519, 0.05834, 0.4951, 0.06405, 0.4916, 0.07262, 0.4828, 0.06183, 0.486, 0.05827, 0.5638, 0.07659, 0.5483, 0.08489, 0.5463, 0.07267, 0.5551, 0.0619, 0.4916, 0.07262, 0.4895, 0.08486, 0.474, 0.07651, 0.4828, 0.06183, 0.5831, 0.1085, 0.5556, 0.1217, 0.5483, 0.08489, 0.5638, 0.07659, 0.4895, 0.08486, 0.4822, 0.1218, 0.4545, 0.1085, 0.474, 0.07651, 0.6055, 0.1651, 0.6474, 0.2005, 0.6215, 0.2278, 0.5531, 0.2096, 0.4165, 0.2295, 0.3897, 0.2019, 0.432, 0.1656, 0.4853, 0.2101, 0.6474, 0.2005, 0.6764, 0.2332, 0.6648, 0.2532, 0.6215, 0.2278, 0.3727, 0.2564, 0.3603, 0.2359, 0.3897, 0.2019, 0.4165, 0.2295, 0.6764, 0.2332, 0.7153, 0.2654, 0.6839, 0.28, 0.6648, 0.2532, 0.3537, 0.2846, 0.3205, 0.2703, 0.3603, 0.2359, 0.3727, 0.2564, 0.7153, 0.2654, 0.7073, 0.3101, 0.6875, 0.3115, 0.6839, 0.28, 0.3512, 0.3174, 0.3307, 0.3169, 0.3205, 0.2703, 0.3537, 0.2846, 0.7073, 0.3101, 0.6974, 0.3327, 0.6768, 0.3239, 0.6875, 0.3115, 0.3627, 0.3297, 0.342, 0.3397, 0.3307, 0.3169, 0.3512, 0.3174, 0.6974, 0.3327, 0.6628, 0.3725, 0.6391, 0.3573, 0.6768, 0.3239, 0.4028, 0.3621, 0.3793, 0.3787, 0.342, 0.3397, 0.3627, 0.3297, 0.6628, 0.3725, 0.6268, 0.3958, 0.6183, 0.3752, 0.6391, 0.3573, 0.4246, 0.3793, 0.4169, 0.4006, 0.3793, 0.3787, 0.4028, 0.3621, 0.6268, 0.3958, 0.6048, 0.3978, 0.6008, 0.3779, 0.6183, 0.3752, 0.4424, 0.3812, 0.4393, 0.4015, 0.4169, 0.4006, 0.4246, 0.3793, 0.6048, 0.3978, 0.5531, 0.3905, 0.5597, 0.357, 0.6008, 0.3779, 0.4829, 0.3585, 0.4909, 0.3919, 0.4393, 0.4015, 0.4424, 0.3812, 0.5531, 0.3905, 0.5219, 0.386, 0.5211, 0.3439, 0.5597, 0.357, 0.5211, 0.3439, 0.5219, 0.386, 0.4909, 0.3919, 0.4829, 0.3585, 0.5773, 0.3402, 0.5998, 0.3448, 0.6008, 0.3779, 0.5597, 0.357, 0.4424, 0.3812, 0.442, 0.3478, 0.4646, 0.3422, 0.4829, 0.3585, 0.5998, 0.3448, 0.6155, 0.342, 0.6183, 0.3752, 0.6008, 0.3779, 0.4246, 0.3793, 0.426, 0.3456, 0.442, 0.3478, 0.4424, 0.3812, 0.6345, 0.3323, 0.6391, 0.3573, 0.6183, 0.3752, 0.6155, 0.342, 0.4246, 0.3793, 0.4028, 0.3621, 0.4064, 0.3365, 0.426, 0.3456, 0.6624, 0.3128, 0.6768, 0.3239, 0.6391, 0.3573, 0.6345, 0.3323, 0.4028, 0.3621, 0.3627, 0.3297, 0.3771, 0.3177, 0.4064, 0.3365, 0.6684, 0.298, 0.6875, 0.3115, 0.6768, 0.3239, 0.6624, 0.3128, 0.3627, 0.3297, 0.3512, 0.3174, 0.3703, 0.3026, 0.3771, 0.3177, 0.6641, 0.2779, 0.6839, 0.28, 0.6875, 0.3115, 0.6684, 0.298, 0.3512, 0.3174, 0.3537, 0.2846, 0.3741, 0.2818, 0.3703, 0.3026, 0.6392, 0.253, 0.6648, 0.2532, 0.6839, 0.28, 0.6641, 0.2779, 0.3537, 0.2846, 0.3727, 0.2564, 0.3989, 0.2556, 0.3741, 0.2818, 0.614, 0.2427, 0.6215, 0.2278, 0.6648, 0.2532, 0.6392, 0.253, 0.3727, 0.2564, 0.4165, 0.2295, 0.4245, 0.2445, 0.3989, 0.2556, 0.5729, 0.2586, 0.5531, 0.2096, 0.6215, 0.2278, 0.614, 0.2427, 0.4165, 0.2295, 0.4853, 0.2101, 0.4664, 0.2597, 0.4245, 0.2445, 0.5729, 0.2586, 0.5639, 0.272, 0.5198, 0.2489, 0.5531, 0.2096, 0.5198, 0.2489, 0.4759, 0.2731, 0.4664, 0.2597, 0.4853, 0.2101, 0.5773, 0.3402, 0.5597, 0.357, 0.5211, 0.3439, 0.5585, 0.3166, 0.5211, 0.3439, 0.4829, 0.3585, 0.4646, 0.3422, 0.4826, 0.3178, 0.5585, 0.3166, 0.5211, 0.3439, 0.5203, 0.2948, 0.5569, 0.2912, 0.5203, 0.2948, 0.5211, 0.3439, 0.4826, 0.3178, 0.4834, 0.2922, 0.5198, 0.2489, 0.5639, 0.272, 0.5569, 0.2912, 0.5203, 0.2948, 0.4834, 0.2922, 0.4759, 0.2731, 0.5198, 0.2489, 0.5203, 0.2948, 0.5255, 0.06897, 0.5189, 0.0679, 0.5189, 0.05968, 0.5364, 0.06207, 0.5189, 0.05968, 0.5189, 0.0679, 0.5124, 0.06896, 0.5015, 0.06204, 0.5312, 0.07383, 0.5255, 0.06897, 0.5364, 0.06207, 0.5428, 0.06409, 0.5015, 0.06204, 0.5124, 0.06896, 0.5066, 0.07381, 0.4951, 0.06405, 0.531, 0.08743, 0.5312, 0.07383, 0.5428, 0.06409, 0.5463, 0.07267, 0.4951, 0.06405, 0.5066, 0.07381, 0.5068, 0.08742, 0.4916, 0.07262, 0.5556, 0.1217, 0.532, 0.1277, 0.5327, 0.09092, 0.5483, 0.08489, 0.5052, 0.09091, 0.5058, 0.1277, 0.4822, 0.1218, 0.4895, 0.08486, 0.531, 0.08743, 0.5463, 0.07267, 0.5483, 0.08489, 0.5327, 0.09092, 0.4895, 0.08486, 0.4916, 0.07262, 0.5068, 0.08742, 0.5052, 0.09091, 0.5381, 0.1584, 0.519, 0.1517, 0.5189, 0.1284, 0.532, 0.1277, 0.5189, 0.1284, 0.519, 0.1517, 0.4999, 0.1584, 0.5058, 0.1277, 0.5327, 0.09092, 0.532, 0.1277, 0.5189, 0.1284, 0.5189, 0.09395, 0.5189, 0.1284, 0.5058, 0.1277, 0.5052, 0.09091, 0.5189, 0.09395, 0.5189, 0.08518, 0.531, 0.08743, 0.5327, 0.09092, 0.5189, 0.09395, 0.5052, 0.09091, 0.5068, 0.08742, 0.5189, 0.08518, 0.5189, 0.09395, 0.5484, 0.1736, 0.538, 0.176, 0.5352, 0.1668, 0.5381, 0.1584, 0.5028, 0.1669, 0.5001, 0.176, 0.4897, 0.1737, 0.4999, 0.1584, 0.5443, 0.1934, 0.5372, 0.1876, 0.538, 0.176, 0.5484, 0.1736, 0.5001, 0.176, 0.5009, 0.1876, 0.494, 0.1934, 0.4897, 0.1737, 0.5198, 0.2008, 0.5288, 0.1918, 0.5372, 0.1876, 0.5443, 0.1934, 0.5009, 0.1876, 0.5092, 0.1916, 0.5198, 0.2008, 0.494, 0.1934, 0.5176, 0.1906, 0.5191, 0.1854, 0.5288, 0.1918, 0.5198, 0.2008, 0.5092, 0.1916, 0.5191, 0.1854, 0.5176, 0.1906, 0.5198, 0.2008, 0.519, 0.1517, 0.5381, 0.1584, 0.5352, 0.1668, 0.519, 0.159, 0.5028, 0.1669, 0.4999, 0.1584, 0.519, 0.1517, 0.519, 0.159, 0.519, 0.159, 0.5352, 0.1668, 0.5311, 0.1716, 0.519, 0.1656, 0.5069, 0.1717, 0.5028, 0.1669, 0.519, 0.159, 0.519, 0.1656, 0.5191, 0.1854, 0.5191, 0.1795, 0.5282, 0.1863, 0.5288, 0.1918, 0.5098, 0.1863, 0.5191, 0.1795, 0.5191, 0.1854, 0.5092, 0.1916, 0.5288, 0.1918, 0.5282, 0.1863, 0.5335, 0.1842, 0.5372, 0.1876, 0.5045, 0.1842, 0.5098, 0.1863, 0.5092, 0.1916, 0.5009, 0.1876, 0.5372, 0.1876, 0.5335, 0.1842, 0.5334, 0.1767, 0.538, 0.176, 0.5046, 0.1768, 0.5045, 0.1842, 0.5009, 0.1876, 0.5001, 0.176, 0.538, 0.176, 0.5334, 0.1767, 0.5311, 0.1716, 0.5352, 0.1668, 0.5069, 0.1717, 0.5046, 0.1768, 0.5001, 0.176, 0.5028, 0.1669, 0.5191, 0.1795, 0.5334, 0.1767, 0.5335, 0.1842, 0.5282, 0.1863, 0.5045, 0.1842, 0.5046, 0.1768, 0.5191, 0.1795, 0.5098, 0.1863, 0.5191, 0.1795, 0.519, 0.1656, 0.5311, 0.1716, 0.5334, 0.1767, 0.5069, 0.1717, 0.519, 0.1656, 0.5191, 0.1795, 0.5046, 0.1768, 0.5198, 0.2008, 0.5443, 0.1934, 0.5531, 0.2096, 0.5198, 0.2489, 0.4853, 0.2101, 0.494, 0.1934, 0.5198, 0.2008, 0.5198, 0.2489, 0.5443, 0.1934, 0.5484, 0.1736, 0.5616, 0.1678, 0.5531, 0.2096, 0.4764, 0.168, 0.4897, 0.1737, 0.494, 0.1934, 0.4853, 0.2101, 0.5484, 0.1736, 0.5381, 0.1584, 0.5595, 0.1493, 0.5616, 0.1678, 0.4784, 0.1494, 0.4999, 0.1584, 0.4897, 0.1737, 0.4764, 0.168, 0.5381, 0.1584, 0.532, 0.1277, 0.5556, 0.1217, 0.5595, 0.1493, 0.4822, 0.1218, 0.5058, 0.1277, 0.4999, 0.1584, 0.4784, 0.1494, 0.5831, 0.1085, 0.5961, 0.1334, 0.5595, 0.1493, 0.5556, 0.1217, 0.4784, 0.1494, 0.4414, 0.1336, 0.4545, 0.1085, 0.4822, 0.1218, 0.5961, 0.1334, 0.6012, 0.1479, 0.5616, 0.1678, 0.5595, 0.1493, 0.4764, 0.168, 0.4363, 0.1482, 0.4414, 0.1336, 0.4784, 0.1494, 0.6055, 0.1651, 0.5531, 0.2096, 0.5616, 0.1678, 0.6012, 0.1479, 0.4764, 0.168, 0.4853, 0.2101, 0.432, 0.1656, 0.4363, 0.1482, 0.531, 0.08743, 0.5189, 0.08518, 0.5189, 0.08387, 0.5289, 0.08496, 0.5189, 0.08387, 0.5189, 0.08518, 0.5068, 0.08742, 0.5089, 0.08495, 0.5312, 0.07383, 0.531, 0.08743, 0.5289, 0.08496, 0.529, 0.07543, 0.5089, 0.08495, 0.5068, 0.08742, 0.5066, 0.07381, 0.5088, 0.07542, 0.5255, 0.06897, 0.5312, 0.07383, 0.529, 0.07543, 0.5238, 0.07051, 0.5088, 0.07542, 0.5066, 0.07381, 0.5124, 0.06896, 0.5141, 0.0705, 0.5189, 0.0679, 0.5255, 0.06897, 0.5238, 0.07051, 0.5189, 0.06947, 0.5141, 0.0705, 0.5124, 0.06896, 0.5189, 0.0679, 0.5189, 0.06947, 0.5189, 0.06947, 0.5238, 0.07051, 0.5216, 0.07497, 0.5189, 0.07426, 0.5163, 0.07497, 0.5141, 0.0705, 0.5189, 0.06947, 0.5189, 0.07426, 0.5238, 0.07051, 0.529, 0.07543, 0.5242, 0.07669, 0.5216, 0.07497, 0.5136, 0.07668, 0.5088, 0.07542, 0.5141, 0.0705, 0.5163, 0.07497, 0.529, 0.07543, 0.5289, 0.08496, 0.5246, 0.07989, 0.5242, 0.07669, 0.5133, 0.07988, 0.5089, 0.08495, 0.5088, 0.07542, 0.5136, 0.07668, 0.5289, 0.08496, 0.5189, 0.08387, 0.5189, 0.07933, 0.5246, 0.07989, 0.5189, 0.07933, 0.5189, 0.08387, 0.5089, 0.08495, 0.5133, 0.07988, 0.5189, 0.07933, 0.5189, 0.07426, 0.5216, 0.07497, 0.5246, 0.07989, 0.5163, 0.07497, 0.5189, 0.07426, 0.5189, 0.07933, 0.5133, 0.07988, 0.5246, 0.07989, 0.5216, 0.07497, 0.5242, 0.07669, 0.5136, 0.07668, 0.5163, 0.07497, 0.5133, 0.07988, 0.5569, 0.2912, 0.5639, 0.272, 0.5718, 0.2773, 0.5684, 0.2929, 0.4681, 0.2786, 0.4759, 0.2731, 0.4834, 0.2922, 0.472, 0.2943, 0.5585, 0.3166, 0.5569, 0.2912, 0.5684, 0.2929, 0.5731, 0.3114, 0.472, 0.2943, 0.4834, 0.2922, 0.4826, 0.3178, 0.4678, 0.3131, 0.5773, 0.3402, 0.5585, 0.3166, 0.5731, 0.3114, 0.5849, 0.3277, 0.4678, 0.3131, 0.4826, 0.3178, 0.4646, 0.3422, 0.4565, 0.33, 0.5639, 0.272, 0.5729, 0.2586, 0.5807, 0.2666, 0.5718, 0.2773, 0.4587, 0.268, 0.4664, 0.2597, 0.4759, 0.2731, 0.4681, 0.2786, 0.5729, 0.2586, 0.614, 0.2427, 0.6117, 0.2557, 0.5807, 0.2666, 0.4271, 0.2577, 0.4245, 0.2445, 0.4664, 0.2597, 0.4587, 0.268, 0.614, 0.2427, 0.6392, 0.253, 0.6325, 0.2629, 0.6117, 0.2557, 0.4061, 0.2655, 0.3989, 0.2556, 0.4245, 0.2445, 0.4271, 0.2577, 0.6392, 0.253, 0.6641, 0.2779, 0.6537, 0.28, 0.6325, 0.2629, 0.3849, 0.2836, 0.3741, 0.2818, 0.3989, 0.2556, 0.4061, 0.2655, 0.6641, 0.2779, 0.6684, 0.298, 0.6561, 0.2976, 0.6537, 0.28, 0.383, 0.3019, 0.3703, 0.3026, 0.3741, 0.2818, 0.3849, 0.2836, 0.6684, 0.298, 0.6624, 0.3128, 0.6528, 0.3102, 0.6561, 0.2976, 0.3869, 0.3146, 0.3771, 0.3177, 0.3703, 0.3026, 0.383, 0.3019, 0.6624, 0.3128, 0.6345, 0.3323, 0.629, 0.3239, 0.6528, 0.3102, 0.4116, 0.3277, 0.4064, 0.3365, 0.3771, 0.3177, 0.3869, 0.3146, 0.6345, 0.3323, 0.6155, 0.342, 0.6144, 0.332, 0.629, 0.3239, 0.4267, 0.3354, 0.426, 0.3456, 0.4064, 0.3365, 0.4116, 0.3277, 0.6155, 0.342, 0.5998, 0.3448, 0.601, 0.3336, 0.6144, 0.332, 0.4403, 0.3365, 0.442, 0.3478, 0.426, 0.3456, 0.4267, 0.3354, 0.5998, 0.3448, 0.5773, 0.3402, 0.5849, 0.3277, 0.601, 0.3336, 0.4565, 0.33, 0.4646, 0.3422, 0.442, 0.3478, 0.4403, 0.3365, 0.601, 0.3336, 0.5849, 0.3277, 0.5906, 0.3215, 0.6018, 0.3285, 0.4504, 0.3239, 0.4565, 0.33, 0.4403, 0.3365, 0.4394, 0.3313, 0.6144, 0.332, 0.601, 0.3336, 0.6018, 0.3285, 0.6133, 0.3271, 0.4394, 0.3313, 0.4403, 0.3365, 0.4267, 0.3354, 0.4276, 0.3304, 0.629, 0.3239, 0.6144, 0.332, 0.6133, 0.3271, 0.6269, 0.3205, 0.4276, 0.3304, 0.4267, 0.3354, 0.4116, 0.3277, 0.4136, 0.3242, 0.6528, 0.3102, 0.629, 0.3239, 0.6269, 0.3205, 0.6462, 0.3064, 0.4136, 0.3242, 0.4116, 0.3277, 0.3869, 0.3146, 0.3934, 0.3105, 0.6561, 0.2976, 0.6528, 0.3102, 0.6462, 0.3064, 0.6495, 0.2962, 0.3934, 0.3105, 0.3869, 0.3146, 0.383, 0.3019, 0.3897, 0.3002, 0.6537, 0.28, 0.6561, 0.2976, 0.6495, 0.2962, 0.6478, 0.2835, 0.3897, 0.3002, 0.383, 0.3019, 0.3849, 0.2836, 0.391, 0.2871, 0.6325, 0.2629, 0.6537, 0.28, 0.6478, 0.2835, 0.6298, 0.2673, 0.391, 0.2871, 0.3849, 0.2836, 0.4061, 0.2655, 0.4089, 0.27, 0.6117, 0.2557, 0.6325, 0.2629, 0.6298, 0.2673, 0.6126, 0.2616, 0.4089, 0.27, 0.4061, 0.2655, 0.4271, 0.2577, 0.4263, 0.2637, 0.5807, 0.2666, 0.6117, 0.2557, 0.6126, 0.2616, 0.5852, 0.271, 0.4263, 0.2637, 0.4271, 0.2577, 0.4587, 0.268, 0.4544, 0.2726, 0.5718, 0.2773, 0.5807, 0.2666, 0.5852, 0.271, 0.5781, 0.2819, 0.4544, 0.2726, 0.4587, 0.268, 0.4681, 0.2786, 0.4618, 0.2834, 0.5849, 0.3277, 0.5731, 0.3114, 0.5795, 0.3093, 0.5906, 0.3215, 0.4612, 0.3112, 0.4678, 0.3131, 0.4565, 0.33, 0.4504, 0.3239, 0.5731, 0.3114, 0.5684, 0.2929, 0.5775, 0.2938, 0.5795, 0.3093, 0.4628, 0.2954, 0.472, 0.2943, 0.4678, 0.3131, 0.4612, 0.3112, 0.5684, 0.2929, 0.5718, 0.2773, 0.5781, 0.2819, 0.5775, 0.2938, 0.4618, 0.2834, 0.4681, 0.2786, 0.472, 0.2943, 0.4628, 0.2954, 0.5219, 0.386, 0.5531, 0.3905, 0.5532, 0.4331, 0.523, 0.4336, 0.4928, 0.4345, 0.4909, 0.3919, 0.5219, 0.386, 0.523, 0.4336, 0.5531, 0.3905, 0.6048, 0.3978, 0.6098, 0.4315, 0.5532, 0.4331, 0.4359, 0.4357, 0.4393, 0.4015, 0.4909, 0.3919, 0.4928, 0.4345, 0.6048, 0.3978, 0.6268, 0.3958, 0.6482, 0.4193, 0.6098, 0.4315, 0.3965, 0.4254, 0.4169, 0.4006, 0.4393, 0.4015, 0.4359, 0.4357, 0.6268, 0.3958, 0.6628, 0.3725, 0.6921, 0.3883, 0.6482, 0.4193, 0.3503, 0.3962, 0.3793, 0.3787, 0.4169, 0.4006, 0.3965, 0.4254, 0.6628, 0.3725, 0.6974, 0.3327, 0.7263, 0.3418, 0.6921, 0.3883, 0.3128, 0.3506, 0.342, 0.3397, 0.3793, 0.3787, 0.3503, 0.3962, 0.6974, 0.3327, 0.7073, 0.3101, 0.7359, 0.3121, 0.7263, 0.3418, 0.3011, 0.3206, 0.3307, 0.3169, 0.342, 0.3397, 0.3128, 0.3506, 0.7073, 0.3101, 0.7153, 0.2654, 0.7299, 0.2564, 0.7359, 0.3121, 0.3049, 0.2611, 0.3205, 0.2703, 0.3307, 0.3169, 0.3011, 0.3206, 0.7153, 0.2654, 0.6764, 0.2332, 0.6982, 0.2169, 0.7299, 0.2564, 0.3374, 0.2192, 0.3603, 0.2359, 0.3205, 0.2703, 0.3049, 0.2611, 0.6764, 0.2332, 0.6474, 0.2005, 0.6631, 0.1907, 0.6982, 0.2169, 0.3735, 0.1919, 0.3897, 0.2019, 0.3603, 0.2359, 0.3374, 0.2192, 0.6269, 0.01561, 0.6494, 0.02238, 0.6605, 0.07608, 0.6214, 0.04809, 0.3768, 0.0753, 0.3888, 0.02159, 0.4113, 0.01513, 0.4164, 0.04763, 0.5675, 0.000144, 0.6269, 0.01561, 0.6214, 0.04809, 0.5772, 0.0328, 0.4164, 0.04763, 0.4113, 0.01513, 0.4706, 0.000144, 0.4608, 0.03266, 0.5189, 0.02489, 0.5675, 0.000144, 0.5772, 0.0328, 0.5474, 0.04172, 0.4608, 0.03266, 0.4706, 0.000144, 0.5189, 0.02489, 0.4905, 0.04167, 0.5403, 0.05381, 0.5189, 0.05029, 0.5189, 0.02489, 0.5474, 0.04172, 0.5189, 0.02489, 0.5189, 0.05029, 0.4976, 0.05377, 0.4905, 0.04167, 0.5519, 0.05834, 0.5403, 0.05381, 0.5474, 0.04172, 0.5581, 0.05387, 0.4905, 0.04167, 0.4976, 0.05377, 0.486, 0.05827, 0.4798, 0.05378, 0.5551, 0.0619, 0.5519, 0.05834, 0.5581, 0.05387, 0.577, 0.058, 0.4798, 0.05378, 0.486, 0.05827, 0.4828, 0.06183, 0.4609, 0.05785, 0.5638, 0.07659, 0.5551, 0.0619, 0.577, 0.058, 0.6117, 0.07827, 0.4609, 0.05785, 0.4828, 0.06183, 0.474, 0.07651, 0.4259, 0.07799, 0.577, 0.058, 0.5772, 0.0328, 0.6214, 0.04809, 0.6117, 0.07827, 0.4164, 0.04763, 0.4608, 0.03266, 0.4609, 0.05785, 0.4259, 0.07799, 0.577, 0.058, 0.5581, 0.05387, 0.5474, 0.04172, 0.5772, 0.0328, 0.4905, 0.04167, 0.4798, 0.05378, 0.4609, 0.05785, 0.4608, 0.03266, 0.6267, 0.1114, 0.6117, 0.07827, 0.6214, 0.04809, 0.6605, 0.07608, 0.4164, 0.04763, 0.4259, 0.07799, 0.4106, 0.1112, 0.3768, 0.0753, 0.5831, 0.1085, 0.5638, 0.07659, 0.6117, 0.07827, 0.6267, 0.1114, 0.4259, 0.07799, 0.474, 0.07651, 0.4545, 0.1085, 0.4106, 0.1112, 0.5961, 0.1334, 0.6295, 0.1305, 0.6235, 0.1468, 0.6012, 0.1479, 0.4137, 0.1472, 0.4076, 0.1306, 0.4414, 0.1336, 0.4363, 0.1482, 0.5831, 0.1085, 0.6267, 0.1114, 0.6295, 0.1305, 0.5961, 0.1334, 0.4076, 0.1306, 0.4106, 0.1112, 0.4545, 0.1085, 0.4414, 0.1336, 0.6055, 0.1651, 0.6012, 0.1479, 0.6235, 0.1468, 0.6193, 0.1598, 0.4137, 0.1472, 0.4363, 0.1482, 0.432, 0.1656, 0.418, 0.1604, 0.6055, 0.1651, 0.6193, 0.1598, 0.6631, 0.1907, 0.6474, 0.2005, 0.3735, 0.1919, 0.418, 0.1604, 0.432, 0.1656, 0.3897, 0.2019, 0.9459, 0.07957, 0.8862, 0.1218, 0.8491, 0.09973, 0.8918, 0.03692, 0.1831, 0.09213, 0.1413, 0.1125, 0.07896, 0.06072, 0.1423, 0.02147, 0.8918, 0.03692, 0.8491, 0.09973, 0.7885, 0.08083, 0.8056, 0.01079, 0.2464, 0.07651, 0.1831, 0.09213, 0.1423, 0.02147, 0.2326, 0.003484, 0.8056, 0.01079, 0.7885, 0.08083, 0.687, 0.0772, 0.6724, 0.0222, 0.3499, 0.07596, 0.2464, 0.07651, 0.2326, 0.003484, 0.366, 0.02099, 0.6724, 0.0222, 0.687, 0.0772, 0.6605, 0.07608, 0.6494, 0.02238, 0.3768, 0.0753, 0.3499, 0.07596, 0.366, 0.02099, 0.3888, 0.02159, 0.6267, 0.1114, 0.6605, 0.07608, 0.687, 0.0772, 0.6295, 0.1305, 0.3499, 0.07596, 0.3768, 0.0753, 0.4106, 0.1112, 0.4076, 0.1306, 0.7299, 0.2564, 0.6982, 0.2169, 0.7602, 0.1932, 0.789, 0.2333, 0.2716, 0.1939, 0.3374, 0.2192, 0.3049, 0.2611, 0.2413, 0.237, 0.9945, 0.1677, 0.9091, 0.1833, 0.8862, 0.1218, 0.9459, 0.07957, 0.1413, 0.1125, 0.1079, 0.1791, 0.01183, 0.1554, 0.07896, 0.06072, 0.9117, 0.4024, 0.8629, 0.3386, 0.8941, 0.3019, 0.9629, 0.3448, 0.1238, 0.3155, 0.1606, 0.3568, 0.1064, 0.4327, 0.04397, 0.367, 0.9629, 0.3448, 0.8941, 0.3019, 0.9154, 0.2598, 0.9999, 0.2546, 0.09896, 0.267, 0.1238, 0.3155, 0.04397, 0.367, 0.000144, 0.2591, 0.9999, 0.2546, 0.9154, 0.2598, 0.9091, 0.1833, 0.9945, 0.1677, 0.1079, 0.1791, 0.09896, 0.267, 0.000144, 0.2591, 0.01183, 0.1554, 0.7495, 0.3347, 0.7359, 0.3121, 0.7663, 0.3008, 0.7892, 0.3137, 0.2674, 0.3101, 0.3011, 0.3206, 0.2882, 0.3465, 0.243, 0.3256, 0.7892, 0.3137, 0.7663, 0.3008, 0.8153, 0.2764, 0.8462, 0.2934, 0.2131, 0.2852, 0.2674, 0.3101, 0.243, 0.3256, 0.1785, 0.305, 0.8462, 0.2934, 0.8153, 0.2764, 0.845, 0.2564, 0.8735, 0.2659, 0.1797, 0.2633, 0.2131, 0.2852, 0.1785, 0.305, 0.1471, 0.2743, 0.8735, 0.2659, 0.845, 0.2564, 0.8591, 0.2282, 0.887, 0.2338, 0.1628, 0.2317, 0.1797, 0.2633, 0.1471, 0.2743, 0.1315, 0.2376, 0.8424, 0.1952, 0.875, 0.1847, 0.887, 0.2338, 0.8591, 0.2282, 0.1315, 0.2376, 0.1452, 0.1827, 0.1768, 0.1962, 0.1628, 0.2317, 0.9091, 0.1833, 0.9154, 0.2598, 0.887, 0.2338, 0.875, 0.1847, 0.1315, 0.2376, 0.09896, 0.267, 0.1079, 0.1791, 0.1452, 0.1827, 0.9154, 0.2598, 0.8941, 0.3019, 0.8735, 0.2659, 0.887, 0.2338, 0.1471, 0.2743, 0.1238, 0.3155, 0.09896, 0.267, 0.1315, 0.2376, 0.8941, 0.3019, 0.8629, 0.3386, 0.8462, 0.2934, 0.8735, 0.2659, 0.1785, 0.305, 0.1606, 0.3568, 0.1238, 0.3155, 0.1471, 0.2743, 0.8629, 0.3386, 0.7943, 0.3641, 0.7892, 0.3137, 0.8462, 0.2934, 0.243, 0.3256, 0.2398, 0.3826, 0.1606, 0.3568, 0.1785, 0.305, 0.7702, 0.3795, 0.7495, 0.3347, 0.7892, 0.3137, 0.7943, 0.3641, 0.243, 0.3256, 0.2882, 0.3465, 0.2681, 0.3987, 0.2398, 0.3826, 0.8455, 0.45, 0.7943, 0.3641, 0.8629, 0.3386, 0.9117, 0.4024, 0.1606, 0.3568, 0.2398, 0.3826, 0.1853, 0.4841, 0.1064, 0.4327, 0.8159, 0.4454, 0.7706, 0.4443, 0.7557, 0.4186, 0.7702, 0.3795, 0.287, 0.4429, 0.2714, 0.4733, 0.2193, 0.4772, 0.2681, 0.3987, 0.8159, 0.4454, 0.7702, 0.3795, 0.7943, 0.3641, 0.8455, 0.45, 0.2398, 0.3826, 0.2681, 0.3987, 0.2193, 0.4772, 0.1853, 0.4841, 0.8198, 0.4681, 0.8159, 0.4454, 0.8455, 0.45, 0.1853, 0.4841, 0.2193, 0.4772, 0.2159, 0.5036, 0.7359, 0.3121, 0.7299, 0.2564, 0.789, 0.2333, 0.7663, 0.3008, 0.2413, 0.237, 0.3049, 0.2611, 0.3011, 0.3206, 0.2674, 0.3101, 0.789, 0.2333, 0.8096, 0.2339, 0.8153, 0.2764, 0.7663, 0.3008, 0.2131, 0.2852, 0.2192, 0.2374, 0.2413, 0.237, 0.2674, 0.3101, 0.8096, 0.2339, 0.8293, 0.2196, 0.845, 0.2564, 0.8153, 0.2764, 0.1797, 0.2633, 0.1991, 0.2225, 0.2192, 0.2374, 0.2131, 0.2852, 0.8424, 0.1952, 0.8591, 0.2282, 0.845, 0.2564, 0.8293, 0.2196, 0.1797, 0.2633, 0.1628, 0.2317, 0.1768, 0.1962, 0.1991, 0.2225, 0.687, 0.0772, 0.7885, 0.08083, 0.7865, 0.1176, 0.7155, 0.1397, 0.2467, 0.1148, 0.2464, 0.07651, 0.3499, 0.07596, 0.3195, 0.1394, 0.7602, 0.1932, 0.7155, 0.1397, 0.7865, 0.1176, 0.7855, 0.1523, 0.2467, 0.1148, 0.3195, 0.1394, 0.2716, 0.1939, 0.246, 0.151, 0.6982, 0.2169, 0.6631, 0.1907, 0.7155, 0.1397, 0.7602, 0.1932, 0.3195, 0.1394, 0.3735, 0.1919, 0.3374, 0.2192, 0.2716, 0.1939, 0.6631, 0.1907, 0.6235, 0.1468, 0.6295, 0.1305, 0.7155, 0.1397, 0.4076, 0.1306, 0.4137, 0.1472, 0.3735, 0.1919, 0.3195, 0.1394, 0.6295, 0.1305, 0.687, 0.0772, 0.7155, 0.1397, 0.3195, 0.1394, 0.3499, 0.07596, 0.4076, 0.1306, 0.6631, 0.1907, 0.6193, 0.1598, 0.6235, 0.1468, 0.4137, 0.1472, 0.418, 0.1604, 0.3735, 0.1919, 0.8424, 0.1952, 0.8374, 0.1564, 0.8582, 0.1378, 0.875, 0.1847, 0.1717, 0.1323, 0.1966, 0.1552, 0.1768, 0.1962, 0.1452, 0.1827, 0.9091, 0.1833, 0.875, 0.1847, 0.8582, 0.1378, 0.8862, 0.1218, 0.1717, 0.1323, 0.1452, 0.1827, 0.1079, 0.1791, 0.1413, 0.1125, 0.7855, 0.1523, 0.7865, 0.1176, 0.8582, 0.1378, 0.8374, 0.1564, 0.1717, 0.1323, 0.2467, 0.1148, 0.246, 0.151, 0.1966, 0.1552, 0.7885, 0.08083, 0.8491, 0.09973, 0.8582, 0.1378, 0.7865, 0.1176, 0.1717, 0.1323, 0.1831, 0.09213, 0.2464, 0.07651, 0.2467, 0.1148, 0.8862, 0.1218, 0.8582, 0.1378, 0.8491, 0.09973, 0.1831, 0.09213, 0.1717, 0.1323, 0.1413, 0.1125, 0.5062, 0.9049, 0.4324, 0.8949, 0.4388, 0.8702, 0.4911, 0.8817, 0.3159, 0.8682, 0.3216, 0.8932, 0.2472, 0.9012, 0.263, 0.8783, 0.5062, 0.9049, 0.4911, 0.8817, 0.5728, 0.8605, 0.6048, 0.8799, 0.1815, 0.8547, 0.263, 0.8783, 0.2472, 0.9012, 0.1487, 0.8733, 0.6048, 0.8799, 0.5728, 0.8605, 0.5864, 0.794, 0.62, 0.7916, 0.1697, 0.7875, 0.1815, 0.8547, 0.1487, 0.8733, 0.1361, 0.7841, 0.62, 0.7916, 0.5864, 0.794, 0.549, 0.7464, 0.5638, 0.7392, 0.2087, 0.7409, 0.1697, 0.7875, 0.1361, 0.7841, 0.1941, 0.7332, 0.5638, 0.7392, 0.549, 0.7464, 0.5003, 0.7117, 0.5083, 0.6977, 0.2584, 0.7075, 0.2087, 0.7409, 0.1941, 0.7332, 0.2508, 0.6932, 0.5083, 0.6977, 0.5003, 0.7117, 0.4386, 0.6807, 0.4348, 0.6589, 0.321, 0.678, 0.2584, 0.7075, 0.2508, 0.6932, 0.3253, 0.6562, 0.5003, 0.7117, 0.5057, 0.7309, 0.453, 0.7, 0.4386, 0.6807, 0.3061, 0.697, 0.2525, 0.7266, 0.2584, 0.7075, 0.321, 0.678, 0.549, 0.7464, 0.5429, 0.7558, 0.5057, 0.7309, 0.5003, 0.7117, 0.2525, 0.7266, 0.2146, 0.7504, 0.2087, 0.7409, 0.2584, 0.7075, 0.5864, 0.794, 0.5681, 0.7874, 0.5429, 0.7558, 0.549, 0.7464, 0.2146, 0.7504, 0.1883, 0.7814, 0.1697, 0.7875, 0.2087, 0.7409, 0.5728, 0.8605, 0.5555, 0.8264, 0.5681, 0.7874, 0.5864, 0.794, 0.1883, 0.7814, 0.1998, 0.8209, 0.1815, 0.8547, 0.1697, 0.7875, 0.4911, 0.8817, 0.5012, 0.8444, 0.5555, 0.8264, 0.5728, 0.8605, 0.1998, 0.8209, 0.2538, 0.8405, 0.263, 0.8783, 0.1815, 0.8547, 0.4911, 0.8817, 0.4388, 0.8702, 0.4578, 0.84, 0.5012, 0.8444, 0.2976, 0.8374, 0.3159, 0.8682, 0.263, 0.8783, 0.2538, 0.8405, 0.7602, 0.1932, 0.7855, 0.1523, 0.796, 0.177, 0.7832, 0.1874, 0.2336, 0.1756, 0.246, 0.151, 0.2716, 0.1939, 0.247, 0.1871, 0.391, 0.6119, 0.4348, 0.6589, 0.4386, 0.6807, 0.3948, 0.6861, 0.321, 0.678, 0.3253, 0.6562, 0.3699, 0.6102, 0.3648, 0.6844, 0.789, 0.2333, 0.7602, 0.1932, 0.7832, 0.1874, 0.8096, 0.2339, 0.247, 0.1871, 0.2716, 0.1939, 0.2413, 0.237, 0.2192, 0.2374, 0.3917, 0.8621, 0.4016, 0.8415, 0.4388, 0.8702, 0.4324, 0.8949, 0.3159, 0.8682, 0.354, 0.8403, 0.3634, 0.8613, 0.3216, 0.8932, 0.4386, 0.6807, 0.453, 0.7, 0.435, 0.7183, 0.3948, 0.6861, 0.3237, 0.7157, 0.3061, 0.697, 0.321, 0.678, 0.3648, 0.6844, 0.4337, 0.7297, 0.3847, 0.7103, 0.3948, 0.6861, 0.435, 0.7183, 0.3648, 0.6844, 0.3744, 0.709, 0.3247, 0.7272, 0.3237, 0.7157, 0.411, 0.7477, 0.3847, 0.7103, 0.4337, 0.7297, 0.4278, 0.7428, 0.3247, 0.7272, 0.3744, 0.709, 0.347, 0.7458, 0.3303, 0.7405, 0.4181, 0.7849, 0.3847, 0.7954, 0.3847, 0.7103, 0.411, 0.7477, 0.3744, 0.709, 0.3723, 0.7945, 0.339, 0.7831, 0.347, 0.7458, 0.4016, 0.8415, 0.3847, 0.7954, 0.4181, 0.7849, 0.4313, 0.8175, 0.339, 0.7831, 0.3723, 0.7945, 0.354, 0.8403, 0.3248, 0.8155, 0.4388, 0.8702, 0.4016, 0.8415, 0.4313, 0.8175, 0.4578, 0.84, 0.3248, 0.8155, 0.354, 0.8403, 0.3159, 0.8682, 0.2976, 0.8374, 0.8096, 0.2339, 0.8163, 0.2031, 0.8251, 0.2098, 0.8293, 0.2196, 0.1998, 0.2148, 0.2098, 0.2062, 0.2192, 0.2374, 0.1991, 0.2225, 0.8096, 0.2339, 0.7832, 0.1874, 0.8022, 0.1846, 0.8163, 0.2031, 0.2265, 0.1831, 0.247, 0.1871, 0.2192, 0.2374, 0.2098, 0.2062, 0.7832, 0.1874, 0.796, 0.177, 0.8022, 0.1846, 0.2265, 0.1831, 0.2336, 0.1756, 0.247, 0.1871, 0.4578, 0.84, 0.4313, 0.8175, 0.4485, 0.8046, 0.4734, 0.8247, 0.3079, 0.802, 0.3248, 0.8155, 0.2976, 0.8374, 0.2824, 0.8215, 0.4313, 0.8175, 0.4181, 0.7849, 0.4359, 0.7796, 0.4485, 0.8046, 0.3212, 0.7772, 0.339, 0.7831, 0.3248, 0.8155, 0.3079, 0.802, 0.4181, 0.7849, 0.411, 0.7477, 0.4237, 0.7542, 0.4359, 0.7796, 0.3341, 0.752, 0.347, 0.7458, 0.339, 0.7831, 0.3212, 0.7772, 0.411, 0.7477, 0.4278, 0.7428, 0.4379, 0.7498, 0.4237, 0.7542, 0.3199, 0.7473, 0.3303, 0.7405, 0.347, 0.7458, 0.3341, 0.752, 0.4278, 0.7428, 0.4337, 0.7297, 0.4454, 0.732, 0.4379, 0.7498, 0.3129, 0.7292, 0.3247, 0.7272, 0.3303, 0.7405, 0.3199, 0.7473, 0.4337, 0.7297, 0.435, 0.7183, 0.441, 0.7244, 0.4454, 0.732, 0.3175, 0.7217, 0.3237, 0.7157, 0.3247, 0.7272, 0.3129, 0.7292, 0.435, 0.7183, 0.453, 0.7, 0.4553, 0.7137, 0.441, 0.7244, 0.3035, 0.7107, 0.3061, 0.697, 0.3237, 0.7157, 0.3175, 0.7217, 0.5012, 0.8444, 0.4578, 0.84, 0.4734, 0.8247, 0.5125, 0.8288, 0.2824, 0.8215, 0.2976, 0.8374, 0.2538, 0.8405, 0.243, 0.8246, 0.5555, 0.8264, 0.5012, 0.8444, 0.5125, 0.8288, 0.5509, 0.8118, 0.243, 0.8246, 0.2538, 0.8405, 0.1998, 0.8209, 0.2048, 0.8064, 0.5681, 0.7874, 0.5555, 0.8264, 0.5509, 0.8118, 0.5521, 0.7877, 0.2048, 0.8064, 0.1998, 0.8209, 0.1883, 0.7814, 0.2043, 0.7822, 0.5429, 0.7558, 0.5681, 0.7874, 0.5521, 0.7877, 0.5394, 0.7645, 0.2043, 0.7822, 0.1883, 0.7814, 0.2146, 0.7504, 0.2178, 0.7593, 0.5057, 0.7309, 0.5429, 0.7558, 0.5394, 0.7645, 0.5084, 0.7431, 0.2178, 0.7593, 0.2146, 0.7504, 0.2525, 0.7266, 0.2494, 0.7387, 0.453, 0.7, 0.5057, 0.7309, 0.5084, 0.7431, 0.4553, 0.7137, 0.2494, 0.7387, 0.2525, 0.7266, 0.3061, 0.697, 0.3035, 0.7107, 0.4379, 0.7498, 0.4454, 0.732, 0.4708, 0.7484, 0.4548, 0.7617, 0.287, 0.745, 0.3129, 0.7292, 0.3199, 0.7473, 0.3027, 0.7587, 0.4548, 0.7617, 0.4708, 0.7484, 0.4889, 0.7705, 0.4754, 0.7839, 0.2683, 0.7667, 0.287, 0.745, 0.3027, 0.7587, 0.2814, 0.7805, 0.4754, 0.7839, 0.4889, 0.7705, 0.5037, 0.7876, 0.4945, 0.8025, 0.253, 0.7834, 0.2683, 0.7667, 0.2814, 0.7805, 0.2618, 0.7986, 0.4945, 0.8025, 0.5037, 0.7876, 0.5186, 0.7916, 0.5168, 0.8073, 0.2379, 0.787, 0.253, 0.7834, 0.2618, 0.7986, 0.2392, 0.8029, 0.5125, 0.8288, 0.4734, 0.8247, 0.4945, 0.8025, 0.5168, 0.8073, 0.2618, 0.7986, 0.2824, 0.8215, 0.243, 0.8246, 0.2392, 0.8029, 0.4485, 0.8046, 0.4754, 0.7839, 0.4945, 0.8025, 0.4734, 0.8247, 0.2618, 0.7986, 0.2814, 0.7805, 0.3079, 0.802, 0.2824, 0.8215, 0.4485, 0.8046, 0.4359, 0.7796, 0.4548, 0.7617, 0.4754, 0.7839, 0.3027, 0.7587, 0.3212, 0.7772, 0.3079, 0.802, 0.2814, 0.7805, 0.4379, 0.7498, 0.4548, 0.7617, 0.4359, 0.7796, 0.4237, 0.7542, 0.3212, 0.7772, 0.3027, 0.7587, 0.3199, 0.7473, 0.3341, 0.752, 0.441, 0.7244, 0.4553, 0.7137, 0.4708, 0.7484, 0.4454, 0.732, 0.287, 0.745, 0.3035, 0.7107, 0.3175, 0.7217, 0.3129, 0.7292, 0.5084, 0.7431, 0.4889, 0.7705, 0.4708, 0.7484, 0.4553, 0.7137, 0.287, 0.745, 0.2683, 0.7667, 0.2494, 0.7387, 0.3035, 0.7107, 0.5394, 0.7645, 0.5037, 0.7876, 0.4889, 0.7705, 0.5084, 0.7431, 0.2683, 0.7667, 0.253, 0.7834, 0.2178, 0.7593, 0.2494, 0.7387, 0.5521, 0.7877, 0.5186, 0.7916, 0.5037, 0.7876, 0.5394, 0.7645, 0.253, 0.7834, 0.2379, 0.787, 0.2043, 0.7822, 0.2178, 0.7593, 0.5509, 0.8118, 0.5168, 0.8073, 0.5186, 0.7916, 0.5521, 0.7877, 0.2379, 0.787, 0.2392, 0.8029, 0.2048, 0.8064, 0.2043, 0.7822, 0.5125, 0.8288, 0.5168, 0.8073, 0.5509, 0.8118, 0.2048, 0.8064, 0.2392, 0.8029, 0.243, 0.8246, 0.5083, 0.6977, 0.4348, 0.6589, 0.4841, 0.6288, 0.5434, 0.6835, 0.2769, 0.6251, 0.3253, 0.6562, 0.2508, 0.6932, 0.2161, 0.6781, 0.5638, 0.7392, 0.5083, 0.6977, 0.5434, 0.6835, 0.5811, 0.7269, 0.2161, 0.6781, 0.2508, 0.6932, 0.1941, 0.7332, 0.1772, 0.7204, 0.62, 0.7916, 0.5638, 0.7392, 0.5811, 0.7269, 0.6167, 0.76, 0.1772, 0.7204, 0.1941, 0.7332, 0.1361, 0.7841, 0.1404, 0.7524, 0.7075, 0.7599, 0.62, 0.7916, 0.6167, 0.76, 0.6606, 0.7412, 0.1404, 0.7524, 0.1361, 0.7841, 0.04953, 0.7488, 0.09704, 0.7321, 0.7455, 0.6521, 0.7075, 0.7599, 0.6606, 0.7412, 0.6773, 0.6704, 0.09704, 0.7321, 0.04953, 0.7488, 0.01941, 0.6397, 0.08356, 0.662, 0.7408, 0.5724, 0.7455, 0.6521, 0.6773, 0.6704, 0.6714, 0.5927, 0.08356, 0.662, 0.01941, 0.6397, 0.03366, 0.5644, 0.09282, 0.5899, 0.6773, 0.6704, 0.5434, 0.6835, 0.4841, 0.6288, 0.6714, 0.5927, 0.2769, 0.6251, 0.2161, 0.6781, 0.08356, 0.662, 0.09282, 0.5899, 0.6773, 0.6704, 0.6606, 0.7412, 0.5811, 0.7269, 0.5434, 0.6835, 0.1772, 0.7204, 0.09704, 0.7321, 0.08356, 0.662, 0.2161, 0.6781, 0.6606, 0.7412, 0.6167, 0.76, 0.5811, 0.7269, 0.1772, 0.7204, 0.1404, 0.7524, 0.09704, 0.7321, 0.8424, 0.1952, 0.8293, 0.2196, 0.8346, 0.2069, 0.8347, 0.207, 0.03366, 0.5644, 0.05122, 0.5227, 0.145, 0.5626, 0.09282, 0.5899, 0.6204, 0.5657, 0.6714, 0.5927, 0.4841, 0.6288, 0.4981, 0.5523, 0.2769, 0.6251, 0.09282, 0.5899, 0.145, 0.5626, 0.2642, 0.5501, 0.391, 0.6119, 0.4981, 0.5523, 0.4841, 0.6288, 0.4348, 0.6589, 0.2769, 0.6251, 0.2642, 0.5501, 0.3699, 0.6102, 0.3253, 0.6562])
me_suzanne_001.use_remesh_fix_poles = True
me_suzanne_001.use_remesh_preserve_attributes = False
me_suzanne_001.use_mirror_vertex_groups = False
me_suzanne_001.update()
arm_armature = bpy.data.armatures.new('Armature')  # bones are not reproduced

# ---- objects
ob_suzanne_001 = bpy.data.objects.new('Suzanne.001', me_suzanne_001)
ob_armature = bpy.data.objects.new('Armature', arm_armature)

# ---- transforms, parenting, visibility, modifiers, constraints
ob_suzanne_001.location = (0.0, 0.0, 2.552)
ob_suzanne_001.scale = (1.0, 1.0, 1.0)
ob_suzanne_001.lineart.crease_threshold = 0.0
_c = ob_suzanne_001.constraints.new('COPY_ROTATION'); _c.name = 'Copy Rotation'
_c.target = ob_armature
_c.subtarget = 'top'
ob_armature.location = (0.0, 0.0, 0.0)
ob_armature.lineart.crease_threshold = 0.0

# ---- collection membership
scene.collection.objects.link(ob_suzanne_001)
scene.collection.objects.link(ob_armature)

# ---- scene / render settings (as saved in the file)
scene.frame_start = 1; scene.frame_end = 250; scene.frame_set(1)
scene.render.engine = 'BLENDER_EEVEE_NEXT'
scene.render.image_settings.exr_codec = 'NONE'
scene.render.simplify_subdivision_render = 0
scene.render.simplify_child_particles_render = 0.0
scene.cycles.use_denoising = False
scene.cycles.samples = 128
scene.cycles.sampling_pattern = 'TABULATED_SOBOL'
scene.cycles.use_adaptive_sampling = False
scene.cycles.use_light_tree = False
scene.view_settings.view_transform = 'Filmic'
bpy.context.view_layer.update()

# ---- added for rendering (the .blend has no active camera and no usable light): camera, sun + grey world if the file has none
cam_auto = bpy.data.cameras.new('AutoCamera')
cam_auto.lens = 50.0
cam_auto.sensor_width = 36.0
cam_auto.clip_end = 1000.0
ob_auto_camera = bpy.data.objects.new('AutoCamera', cam_auto)
scene.collection.objects.link(ob_auto_camera)
ob_auto_camera.location = (4.93681, -5.93724, 6.51214)
ob_auto_camera.rotation_euler = (1.09748, -7.21219e-08, 0.694738)
scene.camera = ob_auto_camera
light_auto_sun = bpy.data.lights.new('AutoSun', 'SUN')
light_auto_sun.energy = 3.0
light_auto_sun.angle = 0.0523599
ob_auto_sun = bpy.data.objects.new('AutoSun', light_auto_sun)
scene.collection.objects.link(ob_auto_sun)
ob_auto_sun.rotation_euler = (0.872665, 0.174533, 0.523599)
if scene.world is None:
    world_auto = bpy.data.worlds.new('AutoWorld')
    world_auto.color = (0.3, 0.3, 0.3)
    scene.world = world_auto
bpy.context.view_layer.update()
